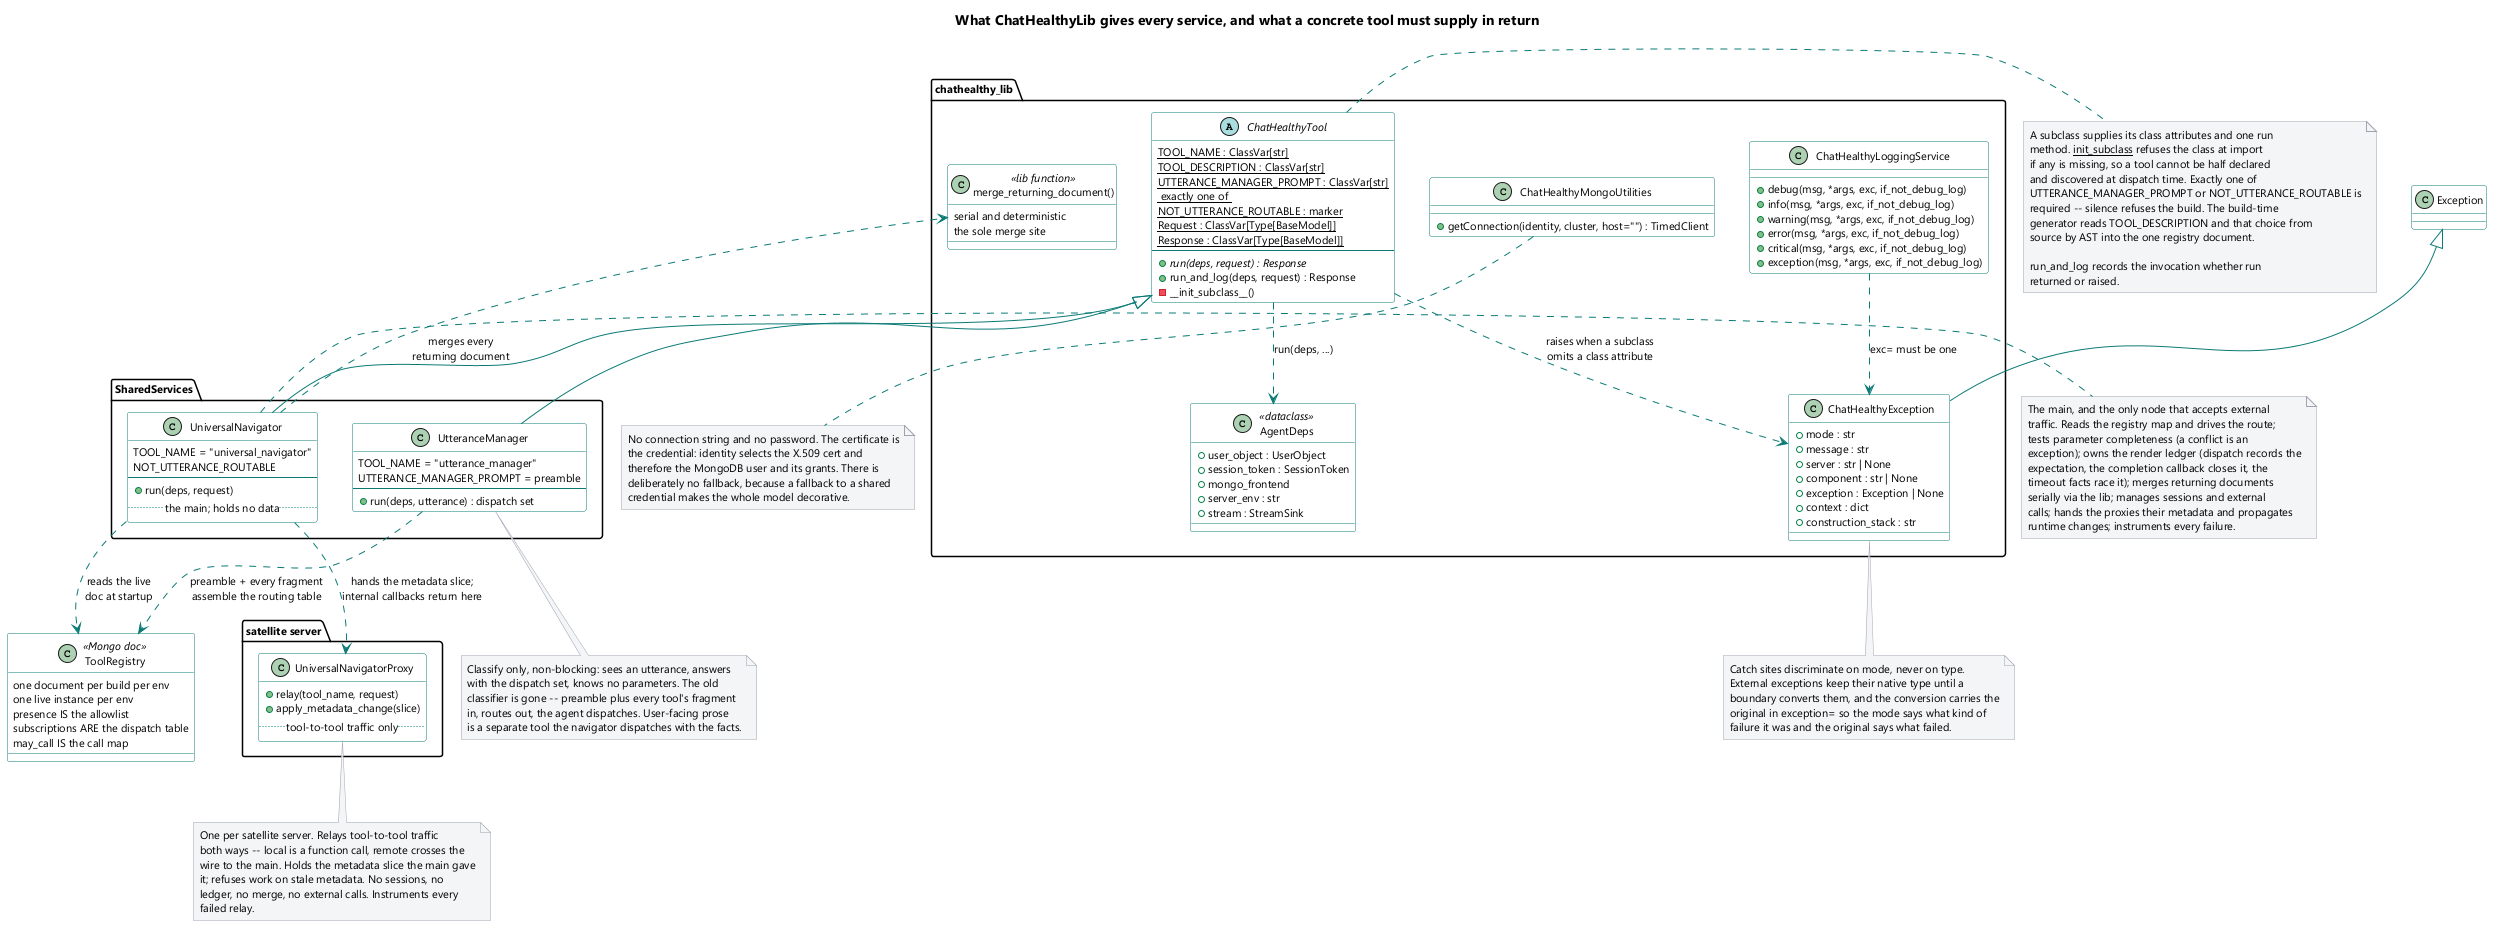

The diagram above was rendered by PlantUML. Its source (embedded in the PNG):
@startuml
skinparam shadowing false
skinparam defaultFontName Segoe UI
skinparam defaultFontSize 11
skinparam ArrowColor #0b7a75
skinparam ComponentBorderColor #0b7a75
skinparam DatabaseBorderColor #6b7280
skinparam NoteBackgroundColor #f3f4f6
skinparam NoteBorderColor #9ca3af
skinparam ClassBorderColor #0b7a75
skinparam ClassBackgroundColor #ffffff

title What ChatHealthyLib gives every service, and what a concrete tool must supply in return

package "chathealthy_lib" {

  abstract class ChatHealthyTool {
    {static} TOOL_NAME : ClassVar[str]
    {static} TOOL_DESCRIPTION : ClassVar[str]
    {static} UTTERANCE_MANAGER_PROMPT : ClassVar[str]
    {static} .. exactly one of ..
    {static} NOT_UTTERANCE_ROUTABLE : marker
    {static} Request : ClassVar[Type[BaseModel]]
    {static} Response : ClassVar[Type[BaseModel]]
    --
    {abstract} + run(deps, request) : Response
    + run_and_log(deps, request) : Response
    - __init_subclass__()
  }

  class ChatHealthyException {
    + mode : str
    + message : str
    + server : str | None
    + component : str | None
    + exception : Exception | None
    + context : dict
    + construction_stack : str
  }

  class ChatHealthyLoggingService {
    + debug(msg, *args, exc, if_not_debug_log)
    + info(msg, *args, exc, if_not_debug_log)
    + warning(msg, *args, exc, if_not_debug_log)
    + error(msg, *args, exc, if_not_debug_log)
    + critical(msg, *args, exc, if_not_debug_log)
    + exception(msg, *args, exc, if_not_debug_log)
  }

  class ChatHealthyMongoUtilities {
    + getConnection(identity, cluster, host="") : TimedClient
  }

  class "merge_returning_document()" as Merge <<lib function>> {
    serial and deterministic
    the sole merge site
  }

  class AgentDeps <<dataclass>> {
    + user_object : UserObject
    + session_token : SessionToken
    + mongo_frontend
    + server_env : str
    + stream : StreamSink
  }
}

class "ToolRegistry" as Registry <<Mongo doc>> {
  one document per build per env
  one live instance per env
  presence IS the allowlist
  subscriptions ARE the dispatch table
  may_call IS the call map
}

package "SharedServices" {
  class UniversalNavigator {
    TOOL_NAME = "universal_navigator"
    NOT_UTTERANCE_ROUTABLE
    --
    + run(deps, request)
    .. the main; holds no data ..
  }

  class UtteranceManager {
    TOOL_NAME = "utterance_manager"
    UTTERANCE_MANAGER_PROMPT = preamble
    --
    + run(deps, utterance) : dispatch set
  }
}

package "satellite server" {
  class UniversalNavigatorProxy {
    + relay(tool_name, request)
    + apply_metadata_change(slice)
    .. tool-to-tool traffic only ..
  }
}

Exception <|-- ChatHealthyException
ChatHealthyTool <|-- UniversalNavigator
ChatHealthyTool <|-- UtteranceManager

ChatHealthyTool ..> AgentDeps : run(deps, ...)
ChatHealthyTool ..> ChatHealthyException : raises when a subclass\nomits a class attribute
ChatHealthyLoggingService ..> ChatHealthyException : exc= must be one
UniversalNavigator ..> Merge : merges every\nreturning document
UniversalNavigator ..> Registry : reads the live\ndoc at startup
UniversalNavigator ..> UniversalNavigatorProxy : hands the metadata slice;\ninternal callbacks return here
UtteranceManager ..> Registry : preamble + every fragment\nassemble the routing table

note right of ChatHealthyTool #f3f4f6
  A subclass supplies its class attributes and one run
  method. __init_subclass__ refuses the class at import
  if any is missing, so a tool cannot be half declared
  and discovered at dispatch time. Exactly one of
  UTTERANCE_MANAGER_PROMPT or NOT_UTTERANCE_ROUTABLE is
  required -- silence refuses the build. The build-time
  generator reads TOOL_DESCRIPTION and that choice from
  source by AST into the one registry document.

  run_and_log records the invocation whether run
  returned or raised.
end note

note bottom of ChatHealthyMongoUtilities #f3f4f6
  No connection string and no password. The certificate is
  the credential: identity selects the X.509 cert and
  therefore the MongoDB user and its grants. There is
  deliberately no fallback, because a fallback to a shared
  credential makes the whole model decorative.
end note

note bottom of ChatHealthyException #f3f4f6
  Catch sites discriminate on mode, never on type.
  External exceptions keep their native type until a
  boundary converts them, and the conversion carries the
  original in exception= so the mode says what kind of
  failure it was and the original says what failed.
end note

note right of UniversalNavigator #f3f4f6
  The main, and the only node that accepts external
  traffic. Reads the registry map and drives the route;
  tests parameter completeness (a conflict is an
  exception); owns the render ledger (dispatch records the
  expectation, the completion callback closes it, the
  timeout facts race it); merges returning documents
  serially via the lib; manages sessions and external
  calls; hands the proxies their metadata and propagates
  runtime changes; instruments every failure.
end note

note bottom of UtteranceManager #f3f4f6
  Classify only, non-blocking: sees an utterance, answers
  with the dispatch set, knows no parameters. The old
  classifier is gone -- preamble plus every tool's fragment
  in, routes out, the agent dispatches. User-facing prose
  is a separate tool the navigator dispatches with the facts.
end note

note bottom of UniversalNavigatorProxy #f3f4f6
  One per satellite server. Relays tool-to-tool traffic
  both ways -- local is a function call, remote crosses the
  wire to the main. Holds the metadata slice the main gave
  it; refuses work on stale metadata. No sessions, no
  ledger, no merge, no external calls. Instruments every
  failed relay.
end note

@enduml